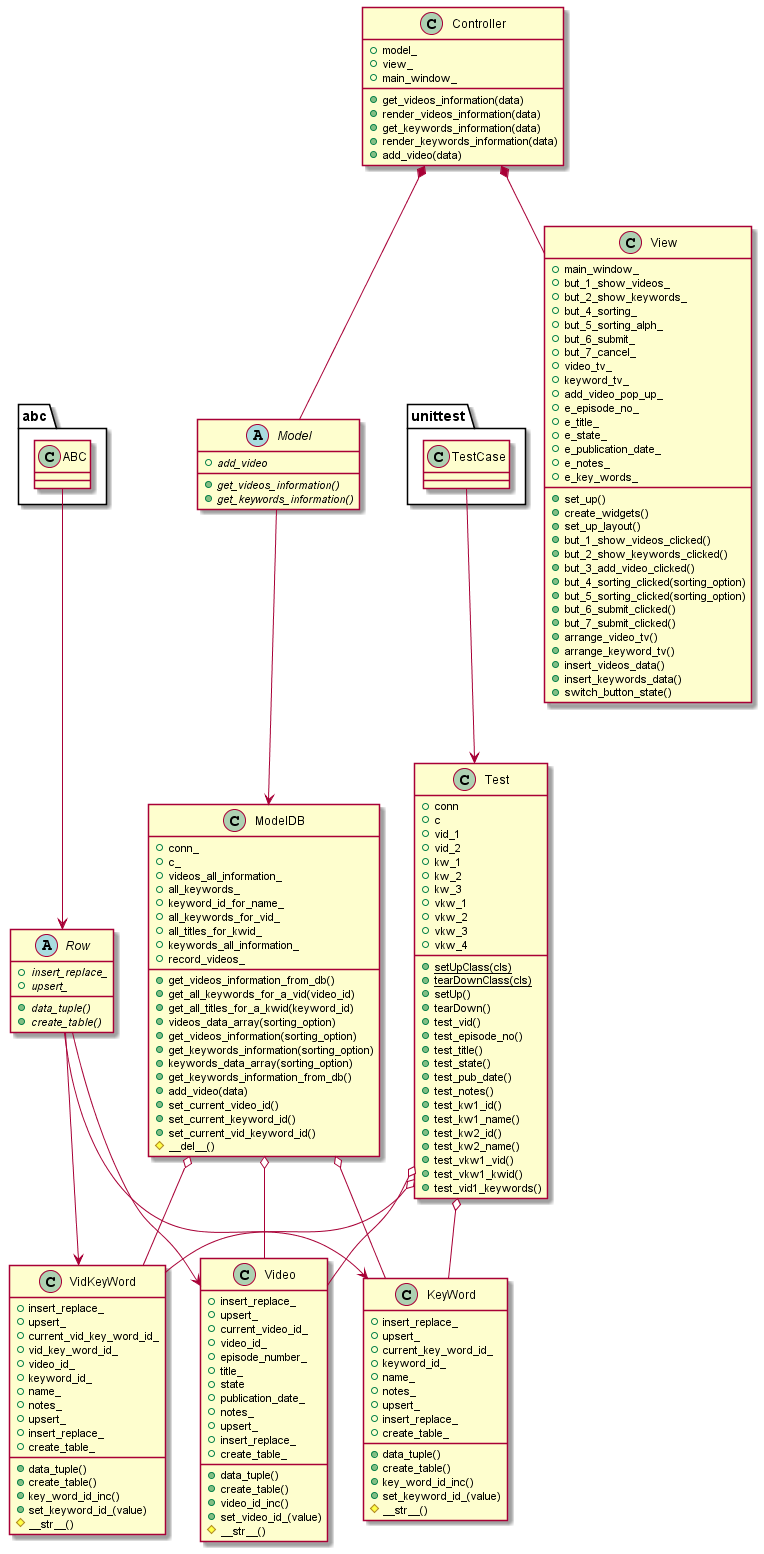

The diagram above was rendered by PlantUML. Its source (embedded in the PNG):
@startuml Class Diagram

abstract class Row{
    + {abstract} data_tuple()
    + {abstract} create_table()
    + {abstract} insert_replace_
    + {abstract} upsert_
}
class Controller{
    + model_
    + view_
    + main_window_
    + get_videos_information(data)
    + render_videos_information(data)
    + get_keywords_information(data)
    + render_keywords_information(data)
    + add_video(data)

}
abstract class Model{
    + {abstract} get_videos_information()
    + {abstract} get_keywords_information()
    + {abstract} add_video
}
class ModelDB{
    + conn_
    + c_
    + videos_all_information_
    + all_keywords_
    + keyword_id_for_name_
    + all_keywords_for_vid_
    + all_titles_for_kwid_
    + keywords_all_information_
    + record_videos_
    + get_videos_information_from_db()
    + get_all_keywords_for_a_vid(video_id)
    + get_all_titles_for_a_kwid(keyword_id)
    + videos_data_array(sorting_option)
    + get_videos_information(sorting_option)
    + get_keywords_information(sorting_option)
    + keywords_data_array(sorting_option)
    + get_keywords_information_from_db()
    + add_video(data)
    + set_current_video_id()
    + set_current_keyword_id()
    + set_current_vid_keyword_id()
    # __del__()



}
class KeyWord{
    + data_tuple()
    + create_table()
    + key_word_id_inc()
    + set_keyword_id_(value)
    # __str__()
    + insert_replace_
    + upsert_
    + current_key_word_id_
    + keyword_id_
    + name_
    + notes_
    + upsert_
    + insert_replace_
    + create_table_
}

class VidKeyWord{
    + data_tuple()
    + create_table()
    + key_word_id_inc()
    + set_keyword_id_(value)
    # __str__()
    + insert_replace_
    + upsert_
    + current_vid_key_word_id_
    + vid_key_word_id_
    + video_id_
    + keyword_id_
    + name_
    + notes_
    + upsert_
    + insert_replace_
    + create_table_
}

class View{
    + main_window_
    + set_up()
    + create_widgets()
    + set_up_layout()
    + but_1_show_videos_clicked()
    + but_2_show_keywords_clicked()
    + but_3_add_video_clicked()
    + but_4_sorting_clicked(sorting_option)
    + but_5_sorting_clicked(sorting_option)
    + but_6_submit_clicked()
    + but_7_submit_clicked()
    + arrange_video_tv()
    + arrange_keyword_tv()
    + insert_videos_data()
    + insert_keywords_data()
    + switch_button_state()
    + but_1_show_videos_
    + but_2_show_keywords_
    + but_4_sorting_
    + but_5_sorting_alph_
    + but_6_submit_
    + but_7_cancel_
    + video_tv_
    + keyword_tv_
    + add_video_pop_up_
    + e_episode_no_
    + e_title_
    + e_state_
    + e_publication_date_
    + e_notes_
    + e_key_words_

}
class Video {
    +  data_tuple()
    + create_table()
    + video_id_inc()
    + set_video_id_(value)
    # __str__()
    + insert_replace_
    + upsert_
    + current_video_id_
    + video_id_
    + episode_number_
    + title_
    + state
    + publication_date_
    + notes_
    + upsert_
    + insert_replace_
    + create_table_
}

class unittest.TestCase{
    
}

class abc.ABC{
    
}

class Test{
    + conn
    + c
    + vid_1
    + vid_2
    + kw_1
    + kw_2
    + kw_3
    + vkw_1
    + vkw_2
    + vkw_3
    + vkw_4
    + {static} setUpClass(cls)
    + {static} tearDownClass(cls)
    + setUp()
    + tearDown()
    + test_vid()
    + test_episode_no()
    + test_title()
    + test_state()
    + test_pub_date()
    + test_notes()
    + test_kw1_id()
    + test_kw1_name()
    + test_kw2_id()
    + test_kw2_name()
    + test_vkw1_vid()
    + test_vkw1_kwid()
    + test_vid1_keywords()
}

Controller *-- Model

Controller *-- View

Row --> Video

Row --> KeyWord

Row --> VidKeyWord

Model --> ModelDB

Test o-- Video

Test o-- KeyWord

Test o-- VidKeyWord

ModelDB o-- Video

ModelDB o-- KeyWord

ModelDB o-- VidKeyWord

unittest.TestCase --> Test

abc.ABC --> Row


@enduml